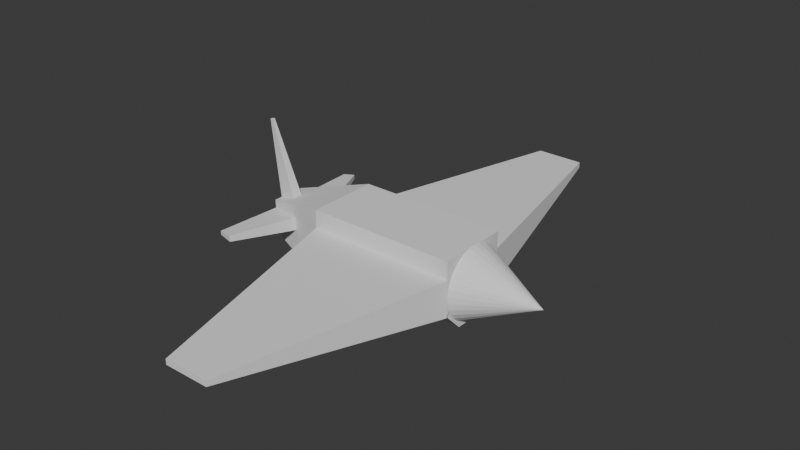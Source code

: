 # Source: plane.blend  (saved by Blender 5.0.118; exported with 4.5.12 LTS)
import bpy
from mathutils import Matrix  # noqa: F401  (used for matrix-valued properties, if any)

bpy.ops.wm.read_factory_settings(use_empty=True)
scene = bpy.context.scene
scene.name = 'Scene'

# ---- collections
col_collection = bpy.data.collections.new('Collection'); scene.collection.children.link(col_collection)

# ---- world
world_world = bpy.data.worlds.new('World'); scene.world = world_world
world_world.use_nodes = True; world_world.node_tree.nodes.clear()
_N = world_world.node_tree.nodes; _L = world_world.node_tree.links
n0 = _N.new('ShaderNodeOutputWorld'); n0.name = 'World Output'; n0.location = (200, 100)
n1 = _N.new('ShaderNodeBackground'); n1.name = 'Background'; n1.location = (-200, 100)
n1.inputs[0].default_value = (0.05088, 0.05088, 0.05088, 1.0)
_L.new(n1.outputs[0], n0.inputs[0])
n0.is_active_output = True
world_world.color = (0.05088, 0.05088, 0.05088)
world_world.sun_shadow_jitter_overblur = 0.0

# ---- meshes
me_cube = bpy.data.meshes.new('Cube')
me_cube.from_pydata([(-1.0, -0.4687, -0.4687), (-1.0, -0.4687, 0.4687), (-1.0, 0.4687, -0.4687), (-1.0, 0.4687, 0.4687), (1.0, -1.0, -0.4846), (1.0, -1.0, 1.0), (1.0, 1.0, -0.4857), (1.0, 1.0, 1.0), (5.159, 1.0, 1.0), (5.159, 1.0, -0.4857), (5.159, -1.0, -0.4846), (5.159, -1.0, 1.0), (5.147, 0.9073, -0.3826), (5.147, 0.8093, -0.5524), (5.147, 0.68, -0.6998), (5.148, 0.5245, -0.8191), (5.149, 0.3487, -0.9058), (5.15, 0.1593, -0.9566), (5.152, -0.03626, -0.9694), (5.154, -0.2306, -0.9438), (5.156, -0.4162, -0.8808), (5.158, -0.586, -0.7828), (5.16, -0.7334, -0.6536), (5.162, -0.8527, -0.4981), (5.164, -0.9394, -0.3223), (5.165, -0.9902, -0.1329), (5.167, -1.003, 0.06266), (5.168, -0.9774, 0.257), (5.168, -0.9144, 0.4427), (5.168, -0.8164, 0.6124), (5.168, -0.6872, 0.7598), (5.168, -0.5317, 0.8792), (5.167, -0.3559, 0.9659), (5.165, -0.1665, 1.017), (5.164, 0.0291, 1.029), (5.162, 0.2235, 1.004), (5.16, 0.4091, 0.9409), (5.158, 0.5788, 0.8429), (5.156, 0.7262, 0.7137), (5.154, 0.8456, 0.5582), (5.152, 0.9323, 0.3824), (5.15, 0.983, 0.193), (5.149, 0.9958, -0.002591), (5.148, 0.9703, -0.1969), (7.158, 0.01374, 0.01755), (-1.0, -0.4687, 0.0), (-1.0, 0.4687, 0.0), (1.047, 1.031, -0.4998), (1.0, -1.0, -0.5154), (5.111, 1.031, -0.4998), (5.159, -1.0, -0.5154), (-1.0, -0.4687, 0.2344), (-1.0, 0.4687, 0.2344), (1.047, 1.031, 0.4914), (1.0, -1.0, 0.5), (5.111, 1.031, 0.4914), (5.159, -1.0, 0.5), (2.41, 7.065, 0.3275), (2.41, 7.065, 0.1666), (3.748, 7.065, 0.3275), (3.748, 7.065, 0.1666), (2.459, -7.062, 0.3246), (2.459, -7.062, 0.1754), (3.7, -7.062, 0.3246), (3.7, -7.062, 0.1754), (0.0, 0.7344, -0.7344), (0.0, 0.7344, 0.7344), (0.0, -0.7344, -0.7344), (0.0, -0.7344, 0.7344), (0.0, -0.7344, 0.0), (0.0, 0.7344, 0.0), (0.0, -0.7344, 0.3672), (0.0, 0.7344, 0.3672), (-0.7248, -2.385, 0.08044), (-1.19, -2.261, 0.08044), (-1.19, -2.261, 0.1894), (-0.7248, -2.385, 0.2512), (-1.141, 2.363, 0.1776), (-1.141, 2.363, 0.1017), (-0.8175, 2.449, 0.1017), (-0.8175, 2.449, 0.2206), (-1.0, 0.0, -0.4687), (-1.0, 0.0, 0.4687), (1.0, 0.0, -1.0), (1.0, 0.0, 1.0), (5.159, 0.0, -1.0), (5.159, 0.0, 1.0), (5.159, 0.0, 0.0), (-1.0, 0.0, 0.0), (5.159, 0.0, 0.5), (-1.0, 0.0, 0.2344), (0.0, 0.0, 0.7344), (0.0, 0.0, -0.7344), (-1.0, -0.2344, -0.4687), (1.0, -0.5, 1.0), (5.159, -0.5, 1.0), (5.159, -0.5, 0.0), (5.159, -0.5, 0.5), (0.0, -0.3672, 0.7344), (0.0, -0.3672, -0.7344), (-1.0, -0.2344, 0.4687), (1.0, -0.5, -1.0), (5.159, -0.5, -1.0), (-1.0, -0.2344, 0.0), (-1.0, -0.2344, 0.2344), (-0.5, 0.6015, -0.6015), (-0.5, -0.6015, 0.6015), (-0.5, -0.6015, 0.0), (-0.5, -0.6015, 0.3008), (-0.5, 0.6015, 0.6015), (-0.5, -0.6015, -0.6015), (-0.5, 0.6015, 0.0), (-0.5, 0.6015, 0.3008), (-0.9573, -2.323, 0.08044), (-0.9573, -2.323, 0.2203), (-0.9794, 2.406, 0.1017), (-0.9794, 2.406, 0.1991), (-0.5, 0.0, -0.6015), (-0.5, 0.0, 0.6015), (-0.5, -0.3008, -0.6015), (-0.5, -0.3008, 0.6015), (-1.351, -0.1544, 2.59), (-1.351, -0.1063, 2.59), (-1.248, -0.1063, 2.618), (-1.248, -0.168, 2.618)], [], [(90, 82, 3, 52), (72, 66, 7, 53), (94, 5, 11, 95), (108, 106, 1, 51), (99, 101, 4, 67), (120, 100, 1, 106), (97, 95, 11, 56), (53, 7, 8, 55), (48, 4, 10, 50), (83, 6, 9, 85), (12, 44, 13), (13, 44, 14), (14, 44, 15), (15, 44, 16), (16, 44, 17), (17, 44, 18), (18, 44, 19), (19, 44, 20), (20, 44, 21), (21, 44, 22), (22, 44, 23), (23, 44, 24), (24, 44, 25), (25, 44, 26), (26, 44, 27), (27, 44, 28), (28, 44, 29), (29, 44, 30), (30, 44, 31), (31, 44, 32), (32, 44, 33), (33, 44, 34), (34, 44, 35), (35, 44, 36), (36, 44, 37), (37, 44, 38), (38, 44, 39), (39, 44, 40), (40, 44, 41), (41, 44, 42), (12, 13, 14, 15, 16, 17, 18, 19, 20, 21, 22, 23, 24, 25, 26, 27, 28, 29, 30, 31, 32, 33, 34, 35, 36, 37, 38, 39, 40, 41, 42, 43), (42, 44, 43), (43, 44, 12), (56, 54, 61, 63), (6, 47, 49, 9), (102, 96, 50, 10), (110, 107, 45, 0), (65, 70, 47, 6), (81, 88, 46, 2), (5, 54, 56, 11), (55, 49, 60, 59), (96, 97, 56, 50), (51, 45, 74, 75), (70, 72, 53, 47), (88, 90, 52, 46), (58, 57, 59, 60), (47, 53, 57, 58), (49, 47, 58, 60), (53, 55, 59, 57), (61, 62, 64, 63), (50, 56, 63, 64), (54, 48, 62, 61), (48, 50, 64, 62), (46, 52, 77, 78), (48, 54, 71, 69), (105, 111, 70, 65), (4, 48, 69, 67), (94, 98, 68, 5), (119, 99, 67, 110), (54, 5, 68, 71), (112, 109, 66, 72), (113, 114, 75, 74), (108, 51, 75, 114), (107, 69, 73, 113), (69, 71, 76, 73), (115, 116, 80, 79), (111, 46, 78, 115), (72, 70, 79, 80), (112, 72, 80, 116), (105, 65, 92, 117), (7, 66, 91, 84), (103, 104, 90, 88), (49, 55, 89, 87), (93, 103, 88, 81), (9, 49, 87, 85), (101, 83, 85, 102), (55, 8, 86, 89), (109, 3, 82, 118), (65, 6, 83, 92), (7, 84, 86, 8), (104, 100, 82, 90), (51, 1, 100, 104), (4, 101, 102, 10), (0, 45, 103, 93), (45, 51, 104, 103), (117, 92, 99, 119), (84, 91, 98, 94), (87, 89, 97, 96), (85, 87, 96, 102), (89, 86, 95, 97), (120, 118, 123, 124), (92, 83, 101, 99), (84, 94, 95, 86), (91, 118, 120, 98), (81, 117, 119, 93), (66, 109, 118, 91), (2, 105, 117, 81), (52, 112, 116, 77), (70, 111, 115, 79), (78, 77, 116, 115), (45, 107, 113, 74), (71, 108, 114, 76), (73, 76, 114, 113), (52, 3, 109, 112), (93, 119, 110, 0), (2, 46, 111, 105), (67, 69, 107, 110), (98, 120, 106, 68), (71, 68, 106, 108), (123, 122, 121, 124), (82, 100, 121, 122), (100, 120, 124, 121), (118, 82, 122, 123)])
_uv = me_cube.uv_layers.new(name='UVMap')
_uv.uv.foreach_set('vector', [0.5625, 0.125, 0.625, 0.125, 0.625, 0.25, 0.5625, 0.25, 0.5625, 0.375, 0.625, 0.375, 0.625, 0.5, 0.5625, 0.5, 0.625, 0.6875, 0.625, 0.75, 0.625, 0.75, 0.625, 0.6875, 0.5625, 0.9375, 0.625, 0.9375, 0.625, 1.0, 0.5625, 1.0, 0.25, 0.6875, 0.375, 0.6875, 0.375, 0.75, 0.25, 0.75, 0.8125, 0.6875, 0.875, 0.6875, 0.875, 0.75, 0.8125, 0.75, 0.5625, 0.6875, 0.625, 0.6875, 0.625, 0.75, 0.5625, 0.75, 0.5625, 0.5, 0.625, 0.5, 0.625, 0.5, 0.5625, 0.5, 0.5, 0.75, 0.375, 0.75, 0.375, 0.75, 0.5, 0.75, 0.375, 0.625, 0.375, 0.5, 0.375, 0.5, 0.375, 0.625, 0.25, 0.49, 0.25, 0.25, 0.2968, 0.4854, 0.2968, 0.4854, 0.25, 0.25, 0.3418, 0.4717, 0.3418, 0.4717, 0.25, 0.25, 0.3833, 0.4496, 0.3833, 0.4496, 0.25, 0.25, 0.4197, 0.4197, 0.4197, 0.4197, 0.25, 0.25, 0.4496, 0.3833, 0.4496, 0.3833, 0.25, 0.25, 0.4717, 0.3418, 0.4717, 0.3418, 0.25, 0.25, 0.4854, 0.2968, 0.4854, 0.2968, 0.25, 0.25, 0.49, 0.25, 0.49, 0.25, 0.25, 0.25, 0.4854, 0.2032, 0.4854, 0.2032, 0.25, 0.25, 0.4717, 0.1582, 0.4717, 0.1582, 0.25, 0.25, 0.4496, 0.1167, 0.4496, 0.1167, 0.25, 0.25, 0.4197, 0.08029, 0.4197, 0.08029, 0.25, 0.25, 0.3833, 0.05045, 0.3833, 0.05045, 0.25, 0.25, 0.3418, 0.02827, 0.3418, 0.02827, 0.25, 0.25, 0.2968, 0.01461, 0.2968, 0.01461, 0.25, 0.25, 0.25, 0.01, 0.25, 0.01, 0.25, 0.25, 0.2032, 0.01461, 0.2032, 0.01461, 0.25, 0.25, 0.1582, 0.02827, 0.1582, 0.02827, 0.25, 0.25, 0.1167, 0.05045, 0.1167, 0.05045, 0.25, 0.25, 0.08029, 0.08029, 0.08029, 0.08029, 0.25, 0.25, 0.05045, 0.1167, 0.05045, 0.1167, 0.25, 0.25, 0.02827, 0.1582, 0.02827, 0.1582, 0.25, 0.25, 0.01461, 0.2032, 0.01461, 0.2032, 0.25, 0.25, 0.01, 0.25, 0.01, 0.25, 0.25, 0.25, 0.01461, 0.2968, 0.01461, 0.2968, 0.25, 0.25, 0.02827, 0.3418, 0.02827, 0.3418, 0.25, 0.25, 0.05045, 0.3833, 0.05045, 0.3833, 0.25, 0.25, 0.08029, 0.4197, 0.08029, 0.4197, 0.25, 0.25, 0.1167, 0.4496, 0.1167, 0.4496, 0.25, 0.25, 0.1582, 0.4717, 0.75, 0.49, 0.7968, 0.4854, 0.8418, 0.4717, 0.8833, 0.4496, 0.9197, 0.4197, 0.9496, 0.3833, 0.9717, 0.3418, 0.9854, 0.2968, 0.99, 0.25, 0.9854, 0.2032, 0.9717, 0.1582, 0.9496, 0.1167, 0.9197, 0.08029, 0.8833, 0.05045, 0.8418, 0.02827, 0.7968, 0.01461, 0.75, 0.01, 0.7032, 0.01461, 0.6582, 0.02827, 0.6167, 0.05045, 0.5803, 0.08029, 0.5504, 0.1167, 0.5283, 0.1582, 0.5146, 0.2032, 0.51, 0.25, 0.5146, 0.2968, 0.5283, 0.3418, 0.5504, 0.3833, 0.5803, 0.4197, 0.6167, 0.4496, 0.6582, 0.4717, 0.7032, 0.4854, 0.1582, 0.4717, 0.25, 0.25, 0.2032, 0.4854, 0.2032, 0.4854, 0.25, 0.25, 0.25, 0.49, 0.5625, 0.75, 0.5625, 0.75, 0.5625, 0.75, 0.5625, 0.75, 0.375, 0.5, 0.5, 0.5, 0.5, 0.5, 0.375, 0.5, 0.375, 0.6875, 0.5, 0.6875, 0.5, 0.75, 0.375, 0.75, 0.375, 0.9375, 0.5, 0.9375, 0.5, 1.0, 0.375, 1.0, 0.375, 0.375, 0.5, 0.375, 0.5, 0.5, 0.375, 0.5, 0.375, 0.125, 0.5, 0.125, 0.5, 0.25, 0.375, 0.25, 0.625, 0.75, 0.5625, 0.75, 0.5625, 0.75, 0.625, 0.75, 0.5625, 0.5, 0.5, 0.5, 0.5, 0.5, 0.5625, 0.5, 0.5, 0.6875, 0.5625, 0.6875, 0.5625, 0.75, 0.5, 0.75, 0.5625, 0.0, 0.5, 0.0, 0.5, 0.0, 0.5625, 0.0, 0.5, 0.375, 0.5625, 0.375, 0.5625, 0.5, 0.5, 0.5, 0.5, 0.125, 0.5625, 0.125, 0.5625, 0.25, 0.5, 0.25, 0.5, 0.5, 0.5625, 0.5, 0.5625, 0.5, 0.5, 0.5, 0.5, 0.5, 0.5625, 0.5, 0.5625, 0.5, 0.5, 0.5, 0.5, 0.5, 0.5, 0.5, 0.5, 0.5, 0.5, 0.5, 0.5625, 0.5, 0.5625, 0.5, 0.5625, 0.5, 0.5625, 0.5, 0.5625, 0.75, 0.5, 0.75, 0.5, 0.75, 0.5625, 0.75, 0.5, 0.75, 0.5625, 0.75, 0.5625, 0.75, 0.5, 0.75, 0.5625, 0.75, 0.5, 0.75, 0.5, 0.75, 0.5625, 0.75, 0.5, 0.75, 0.5, 0.75, 0.5, 0.75, 0.5, 0.75, 0.5, 0.25, 0.5625, 0.25, 0.5625, 0.25, 0.5, 0.25, 0.5, 0.75, 0.5625, 0.75, 0.5625, 0.875, 0.5, 0.875, 0.375, 0.3125, 0.5, 0.3125, 0.5, 0.375, 0.375, 0.375, 0.375, 0.75, 0.5, 0.75, 0.5, 0.875, 0.375, 0.875, 0.625, 0.6875, 0.75, 0.6875, 0.75, 0.75, 0.625, 0.75, 0.1875, 0.6875, 0.25, 0.6875, 0.25, 0.75, 0.1875, 0.75, 0.5625, 0.75, 0.625, 0.75, 0.625, 0.875, 0.5625, 0.875, 0.5625, 0.3125, 0.625, 0.3125, 0.625, 0.375, 0.5625, 0.375, 0.5, 0.9375, 0.5625, 0.9375, 0.5625, 1.0, 0.5, 1.0, 0.5625, 0.9375, 0.5625, 1.0, 0.5625, 1.0, 0.5625, 0.9375, 0.5, 0.9375, 0.5, 0.875, 0.5, 0.875, 0.5, 0.9375, 0.5, 0.875, 0.5625, 0.875, 0.5625, 0.875, 0.5, 0.875, 0.5, 0.3125, 0.5625, 0.3125, 0.5625, 0.375, 0.5, 0.375, 0.5, 0.3125, 0.5, 0.25, 0.5, 0.25, 0.5, 0.3125, 0.5625, 0.375, 0.5, 0.375, 0.5, 0.375, 0.5625, 0.375, 0.5625, 0.3125, 0.5625, 0.375, 0.5625, 0.375, 0.5625, 0.3125, 0.1875, 0.5, 0.25, 0.5, 0.25, 0.625, 0.1875, 0.625, 0.625, 0.5, 0.75, 0.5, 0.75, 0.625, 0.625, 0.625, 0.5, 0.0625, 0.5625, 0.0625, 0.5625, 0.125, 0.5, 0.125, 0.5, 0.5, 0.5625, 0.5, 0.5625, 0.625, 0.5, 0.625, 0.375, 0.0625, 0.5, 0.0625, 0.5, 0.125, 0.375, 0.125, 0.375, 0.5, 0.5, 0.5, 0.5, 0.625, 0.375, 0.625, 0.375, 0.6875, 0.375, 0.625, 0.375, 0.625, 0.375, 0.6875, 0.5625, 0.5, 0.625, 0.5, 0.625, 0.625, 0.5625, 0.625, 0.8125, 0.5, 0.875, 0.5, 0.875, 0.625, 0.8125, 0.625, 0.25, 0.5, 0.375, 0.5, 0.375, 0.625, 0.25, 0.625, 0.625, 0.5, 0.625, 0.625, 0.625, 0.625, 0.625, 0.5, 0.5625, 0.0625, 0.625, 0.0625, 0.625, 0.125, 0.5625, 0.125, 0.5625, 0.0, 0.625, 0.0, 0.625, 0.0625, 0.5625, 0.0625, 0.375, 0.75, 0.375, 0.6875, 0.375, 0.6875, 0.375, 0.75, 0.375, 0.0, 0.5, 0.0, 0.5, 0.0625, 0.375, 0.0625, 0.5, 0.0, 0.5625, 0.0, 0.5625, 0.0625, 0.5, 0.0625, 0.1875, 0.625, 0.25, 0.625, 0.25, 0.6875, 0.1875, 0.6875, 0.625, 0.625, 0.75, 0.625, 0.75, 0.6875, 0.625, 0.6875, 0.5, 0.625, 0.5625, 0.625, 0.5625, 0.6875, 0.5, 0.6875, 0.375, 0.625, 0.5, 0.625, 0.5, 0.6875, 0.375, 0.6875, 0.5625, 0.625, 0.625, 0.625, 0.625, 0.6875, 0.5625, 0.6875, 0.8125, 0.6875, 0.8125, 0.625, 0.8125, 0.625, 0.8125, 0.6875, 0.25, 0.625, 0.375, 0.625, 0.375, 0.6875, 0.25, 0.6875, 0.625, 0.625, 0.625, 0.6875, 0.625, 0.6875, 0.625, 0.625, 0.75, 0.625, 0.8125, 0.625, 0.8125, 0.6875, 0.75, 0.6875, 0.125, 0.625, 0.1875, 0.625, 0.1875, 0.6875, 0.125, 0.6875, 0.75, 0.5, 0.8125, 0.5, 0.8125, 0.625, 0.75, 0.625, 0.125, 0.5, 0.1875, 0.5, 0.1875, 0.625, 0.125, 0.625, 0.5625, 0.25, 0.5625, 0.3125, 0.5625, 0.3125, 0.5625, 0.25, 0.5, 0.375, 0.5, 0.3125, 0.5, 0.3125, 0.5, 0.375, 0.5, 0.25, 0.5625, 0.25, 0.5625, 0.3125, 0.5, 0.3125, 0.5, 1.0, 0.5, 0.9375, 0.5, 0.9375, 0.5, 1.0, 0.5625, 0.875, 0.5625, 0.9375, 0.5625, 0.9375, 0.5625, 0.875, 0.5, 0.875, 0.5625, 0.875, 0.5625, 0.9375, 0.5, 0.9375, 0.5625, 0.25, 0.625, 0.25, 0.625, 0.3125, 0.5625, 0.3125, 0.125, 0.6875, 0.1875, 0.6875, 0.1875, 0.75, 0.125, 0.75, 0.375, 0.25, 0.5, 0.25, 0.5, 0.3125, 0.375, 0.3125, 0.375, 0.875, 0.5, 0.875, 0.5, 0.9375, 0.375, 0.9375, 0.75, 0.6875, 0.8125, 0.6875, 0.8125, 0.75, 0.75, 0.75, 0.5625, 0.875, 0.625, 0.875, 0.625, 0.9375, 0.5625, 0.9375, 0.8125, 0.625, 0.875, 0.625, 0.875, 0.6875, 0.8125, 0.6875, 0.625, 0.125, 0.625, 0.0625, 0.625, 0.0625, 0.625, 0.125, 0.875, 0.6875, 0.8125, 0.6875, 0.8125, 0.6875, 0.875, 0.6875, 0.8125, 0.625, 0.875, 0.625, 0.875, 0.625, 0.8125, 0.625])
me_cube.update()

# ---- objects
ob_cube = bpy.data.objects.new('Cube', me_cube)

# ---- transforms, parenting, visibility, modifiers, constraints
ob_cube.location = (0.0, 0.0, 0.0)

# ---- collection membership
col_collection.objects.link(ob_cube)

# ---- scene / render settings (as saved in the file)
scene.frame_start = 1; scene.frame_end = 250; scene.frame_set(1)
scene.render.engine = 'BLENDER_EEVEE_NEXT'
scene.render.bake_bias = 0.0
scene.render.bake_samples = 0
scene.cycles.sampling_pattern = 'TABULATED_SOBOL'
scene.eevee.use_volume_custom_range = False
bpy.context.view_layer.update()

# ---- added for rendering (the .blend has no active camera and no usable light): camera, sun
cam_auto = bpy.data.cameras.new('AutoCamera')
cam_auto.lens = 50.0
cam_auto.sensor_width = 36.0
cam_auto.clip_end = 1000.0
ob_auto_camera = bpy.data.objects.new('AutoCamera', cam_auto)
scene.collection.objects.link(ob_auto_camera)
ob_auto_camera.location = (18.5246, -18.7441, 13.3059)
ob_auto_camera.rotation_euler = (1.09748, -7.21219e-08, 0.694738)
scene.camera = ob_auto_camera
light_auto_sun = bpy.data.lights.new('AutoSun', 'SUN')
light_auto_sun.energy = 3.0
light_auto_sun.angle = 0.0523599
ob_auto_sun = bpy.data.objects.new('AutoSun', light_auto_sun)
scene.collection.objects.link(ob_auto_sun)
ob_auto_sun.rotation_euler = (0.872665, 0.174533, 0.523599)
bpy.context.view_layer.update()

